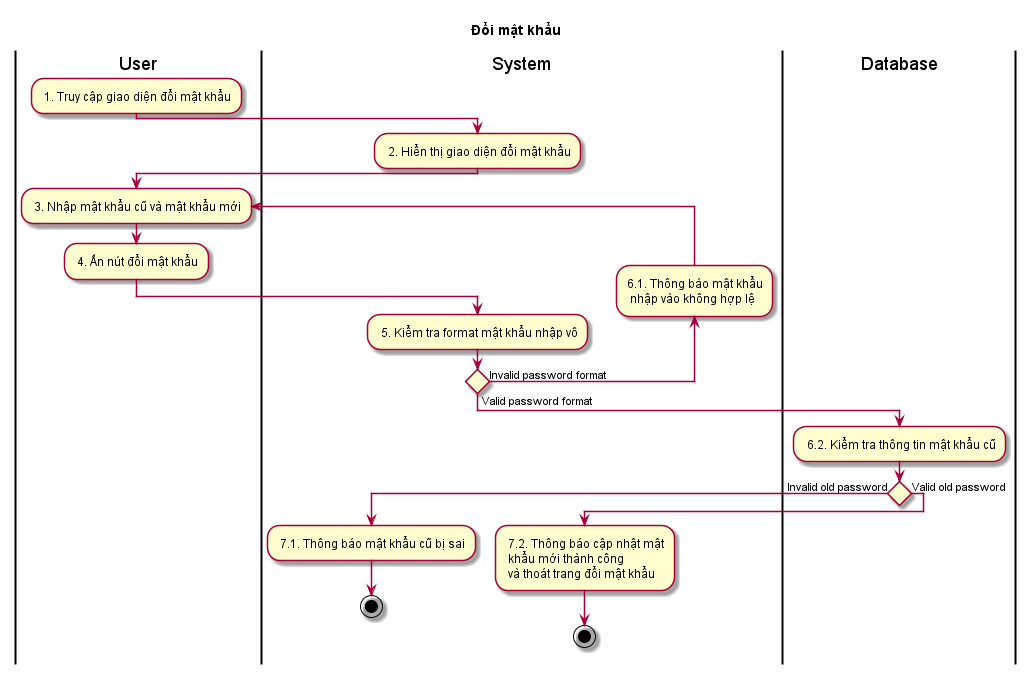

The diagram above was rendered by PlantUML. Its source (embedded in the PNG):
@startuml ActDoiMatKhau
title Đổi mật khẩu
skin rose
|User|
: 1. Truy cập giao diện đổi mật khẩu;
|System|
: 2. Hiển thị giao diện đổi mật khẩu;
|User|
repeat : 3. Nhập mật khẩu cũ và mật khẩu mới;
: 4. Ấn nút đổi mật khẩu;
|System|
: 5. Kiểm tra format mật khẩu nhập vô;
backward :6.1. Thông báo mật khẩu\n nhập vào không hợp lệ;
repeat while () is (Invalid password format) not (Valid password format) 
|Database|
: 6.2. Kiểm tra thông tin mật khẩu cũ;
if () then (Invalid old password)
|System|
: 7.1. Thông báo mật khẩu cũ bị sai;
stop
else (Valid old password)
|System|
: 7.2. Thông báo cập nhật mật\n khẩu mới thành công\n và thoát trang đổi mật khẩu;
stop
@enduml